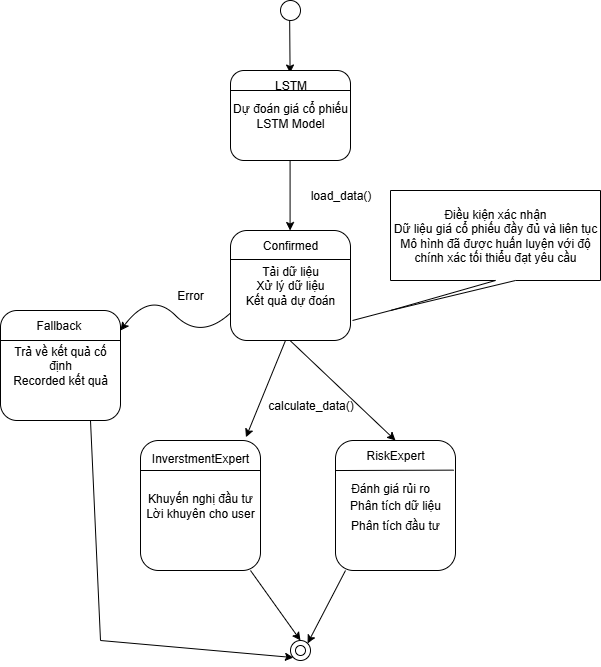

The diagram above was exported from draw.io. Its source (the exported page's mxGraphModel, read from the mxfile embedded in the PNG):
<mxGraphModel dx="1758" dy="2210" grid="1" gridSize="10" guides="1" tooltips="1" connect="1" arrows="1" fold="1" page="1" pageScale="1" pageWidth="850" pageHeight="1100" math="0" shadow="0">
  <root>
    <mxCell id="0" />
    <mxCell id="1" parent="0" />
    <mxCell id="BzZ3v_UXjA5oMVnoJN4J-29" value="" style="endArrow=classic;html=1;rounded=0;entryX=0.493;entryY=0.084;entryDx=0;entryDy=0;entryPerimeter=0;" edge="1" parent="1" target="BzZ3v_UXjA5oMVnoJN4J-39">
      <mxGeometry width="50" height="50" relative="1" as="geometry">
        <mxPoint x="-470.83000000000004" y="-130" as="sourcePoint" />
        <mxPoint x="-470.83000000000004" y="-90" as="targetPoint" />
      </mxGeometry>
    </mxCell>
    <mxCell id="BzZ3v_UXjA5oMVnoJN4J-30" value="Dự đoán giá cổ phiếu&lt;div&gt;LSTM Model&lt;/div&gt;" style="rounded=1;whiteSpace=wrap;html=1;" vertex="1" parent="1">
      <mxGeometry x="-530" y="-80" width="120" height="90" as="geometry" />
    </mxCell>
    <mxCell id="BzZ3v_UXjA5oMVnoJN4J-31" value="" style="endArrow=classic;html=1;rounded=0;" edge="1" parent="1">
      <mxGeometry width="50" height="50" relative="1" as="geometry">
        <mxPoint x="-470.42" y="10" as="sourcePoint" />
        <mxPoint x="-470.42" y="80" as="targetPoint" />
      </mxGeometry>
    </mxCell>
    <mxCell id="BzZ3v_UXjA5oMVnoJN4J-32" value="load_data()" style="text;html=1;align=center;verticalAlign=middle;resizable=0;points=[];autosize=1;strokeColor=none;fillColor=none;" vertex="1" parent="1">
      <mxGeometry x="-460" y="30" width="80" height="30" as="geometry" />
    </mxCell>
    <mxCell id="BzZ3v_UXjA5oMVnoJN4J-33" value="Tải dữ liệu&lt;div&gt;Xử lý dữ liệu&lt;/div&gt;&lt;div&gt;Kết quả dự đoán&lt;/div&gt;" style="rounded=1;whiteSpace=wrap;html=1;" vertex="1" parent="1">
      <mxGeometry x="-530" y="80" width="120" height="110" as="geometry" />
    </mxCell>
    <mxCell id="BzZ3v_UXjA5oMVnoJN4J-34" value="calculate_data()" style="text;html=1;align=center;verticalAlign=middle;resizable=0;points=[];autosize=1;strokeColor=none;fillColor=none;" vertex="1" parent="1">
      <mxGeometry x="-505" y="240" width="110" height="30" as="geometry" />
    </mxCell>
    <mxCell id="BzZ3v_UXjA5oMVnoJN4J-35" value="" style="endArrow=classic;html=1;rounded=0;" edge="1" parent="1" source="BzZ3v_UXjA5oMVnoJN4J-47">
      <mxGeometry width="50" height="50" relative="1" as="geometry">
        <mxPoint x="-520" y="500" as="sourcePoint" />
        <mxPoint x="-470" y="500" as="targetPoint" />
      </mxGeometry>
    </mxCell>
    <mxCell id="BzZ3v_UXjA5oMVnoJN4J-36" value="Phân tích dữ liệu" style="rounded=1;whiteSpace=wrap;html=1;" vertex="1" parent="1">
      <mxGeometry x="-425" y="290" width="120" height="130" as="geometry" />
    </mxCell>
    <mxCell id="BzZ3v_UXjA5oMVnoJN4J-37" value="" style="endArrow=classic;html=1;rounded=0;entryX=0.5;entryY=0;entryDx=0;entryDy=0;" edge="1" parent="1" target="BzZ3v_UXjA5oMVnoJN4J-44">
      <mxGeometry width="50" height="50" relative="1" as="geometry">
        <mxPoint x="-470.48" y="190" as="sourcePoint" />
        <mxPoint x="-510" y="260" as="targetPoint" />
      </mxGeometry>
    </mxCell>
    <mxCell id="BzZ3v_UXjA5oMVnoJN4J-38" value="" style="ellipse;whiteSpace=wrap;html=1;aspect=fixed;" vertex="1" parent="1">
      <mxGeometry x="-480" y="-150" width="20" height="20" as="geometry" />
    </mxCell>
    <mxCell id="BzZ3v_UXjA5oMVnoJN4J-39" value="LSTM" style="text;html=1;align=center;verticalAlign=middle;resizable=0;points=[];autosize=1;strokeColor=none;fillColor=none;" vertex="1" parent="1">
      <mxGeometry x="-500" y="-80" width="60" height="30" as="geometry" />
    </mxCell>
    <mxCell id="BzZ3v_UXjA5oMVnoJN4J-40" value="" style="endArrow=none;html=1;rounded=0;" edge="1" parent="1">
      <mxGeometry width="50" height="50" relative="1" as="geometry">
        <mxPoint x="-530" y="-60" as="sourcePoint" />
        <mxPoint x="-410" y="-60" as="targetPoint" />
      </mxGeometry>
    </mxCell>
    <mxCell id="BzZ3v_UXjA5oMVnoJN4J-41" value="" style="endArrow=none;html=1;rounded=0;" edge="1" parent="1">
      <mxGeometry width="50" height="50" relative="1" as="geometry">
        <mxPoint x="-530" y="109" as="sourcePoint" />
        <mxPoint x="-410" y="109" as="targetPoint" />
      </mxGeometry>
    </mxCell>
    <mxCell id="BzZ3v_UXjA5oMVnoJN4J-42" value="Confirmed" style="text;html=1;align=center;verticalAlign=middle;whiteSpace=wrap;rounded=0;" vertex="1" parent="1">
      <mxGeometry x="-500" y="80" width="60" height="30" as="geometry" />
    </mxCell>
    <mxCell id="BzZ3v_UXjA5oMVnoJN4J-43" value="" style="endArrow=none;html=1;rounded=0;exitX=0.002;exitY=0.231;exitDx=0;exitDy=0;exitPerimeter=0;entryX=0.985;entryY=0.228;entryDx=0;entryDy=0;entryPerimeter=0;" edge="1" parent="1" source="BzZ3v_UXjA5oMVnoJN4J-36" target="BzZ3v_UXjA5oMVnoJN4J-36">
      <mxGeometry width="50" height="50" relative="1" as="geometry">
        <mxPoint x="-415" y="320" as="sourcePoint" />
        <mxPoint x="-308.75" y="320" as="targetPoint" />
      </mxGeometry>
    </mxCell>
    <mxCell id="BzZ3v_UXjA5oMVnoJN4J-44" value="RiskExpert" style="text;html=1;align=center;verticalAlign=middle;whiteSpace=wrap;rounded=0;" vertex="1" parent="1">
      <mxGeometry x="-395" y="290" width="60" height="30" as="geometry" />
    </mxCell>
    <mxCell id="BzZ3v_UXjA5oMVnoJN4J-45" value="Đánh giá rủi ro&lt;div&gt;&lt;br&gt;&lt;/div&gt;" style="text;html=1;align=center;verticalAlign=middle;whiteSpace=wrap;rounded=0;" vertex="1" parent="1">
      <mxGeometry x="-415" y="330" width="90" height="30" as="geometry" />
    </mxCell>
    <mxCell id="BzZ3v_UXjA5oMVnoJN4J-46" value="Phân tích đầu tư" style="text;html=1;align=center;verticalAlign=middle;whiteSpace=wrap;rounded=0;" vertex="1" parent="1">
      <mxGeometry x="-415" y="360" width="100" height="30" as="geometry" />
    </mxCell>
    <mxCell id="BzZ3v_UXjA5oMVnoJN4J-47" value="" style="ellipse;whiteSpace=wrap;html=1;aspect=fixed;" vertex="1" parent="1">
      <mxGeometry x="-470" y="490" width="20" height="20" as="geometry" />
    </mxCell>
    <mxCell id="BzZ3v_UXjA5oMVnoJN4J-48" value="" style="curved=1;endArrow=classic;html=1;rounded=0;exitX=0;exitY=0.75;exitDx=0;exitDy=0;" edge="1" parent="1" source="BzZ3v_UXjA5oMVnoJN4J-33">
      <mxGeometry width="50" height="50" relative="1" as="geometry">
        <mxPoint x="-610" y="190" as="sourcePoint" />
        <mxPoint x="-640" y="180" as="targetPoint" />
        <Array as="points">
          <mxPoint x="-560" y="190" />
          <mxPoint x="-610" y="140" />
        </Array>
      </mxGeometry>
    </mxCell>
    <mxCell id="BzZ3v_UXjA5oMVnoJN4J-49" value="Error" style="text;html=1;align=center;verticalAlign=middle;whiteSpace=wrap;rounded=0;" vertex="1" parent="1">
      <mxGeometry x="-600" y="130" width="60" height="30" as="geometry" />
    </mxCell>
    <mxCell id="BzZ3v_UXjA5oMVnoJN4J-50" value="Trả về kết quả cố định&lt;div&gt;Recorded kết quả&lt;/div&gt;" style="rounded=1;whiteSpace=wrap;html=1;" vertex="1" parent="1">
      <mxGeometry x="-760" y="160" width="120" height="110" as="geometry" />
    </mxCell>
    <mxCell id="BzZ3v_UXjA5oMVnoJN4J-51" value="" style="endArrow=none;html=1;rounded=0;" edge="1" parent="1">
      <mxGeometry width="50" height="50" relative="1" as="geometry">
        <mxPoint x="-760" y="190" as="sourcePoint" />
        <mxPoint x="-640" y="190" as="targetPoint" />
      </mxGeometry>
    </mxCell>
    <mxCell id="BzZ3v_UXjA5oMVnoJN4J-52" value="Fallback&amp;nbsp;" style="text;html=1;align=center;verticalAlign=middle;whiteSpace=wrap;rounded=0;" vertex="1" parent="1">
      <mxGeometry x="-730" y="160" width="60" height="30" as="geometry" />
    </mxCell>
    <mxCell id="BzZ3v_UXjA5oMVnoJN4J-53" value="Khuyến nghị đầu tư&lt;div&gt;Lời khuyên cho user&lt;/div&gt;" style="rounded=1;whiteSpace=wrap;html=1;" vertex="1" parent="1">
      <mxGeometry x="-620" y="290" width="120" height="130" as="geometry" />
    </mxCell>
    <mxCell id="BzZ3v_UXjA5oMVnoJN4J-54" value="" style="endArrow=none;html=1;rounded=0;" edge="1" parent="1">
      <mxGeometry width="50" height="50" relative="1" as="geometry">
        <mxPoint x="-620" y="320" as="sourcePoint" />
        <mxPoint x="-500" y="320" as="targetPoint" />
      </mxGeometry>
    </mxCell>
    <mxCell id="BzZ3v_UXjA5oMVnoJN4J-55" value="InverstmentExpert&lt;div&gt;&lt;br&gt;&lt;/div&gt;" style="text;html=1;align=center;verticalAlign=middle;whiteSpace=wrap;rounded=0;" vertex="1" parent="1">
      <mxGeometry x="-590" y="300" width="60" height="30" as="geometry" />
    </mxCell>
    <mxCell id="BzZ3v_UXjA5oMVnoJN4J-56" value="" style="endArrow=classic;html=1;rounded=0;entryX=0.879;entryY=-0.025;entryDx=0;entryDy=0;entryPerimeter=0;" edge="1" parent="1" target="BzZ3v_UXjA5oMVnoJN4J-53">
      <mxGeometry width="50" height="50" relative="1" as="geometry">
        <mxPoint x="-475" y="190" as="sourcePoint" />
        <mxPoint x="-490" y="270" as="targetPoint" />
      </mxGeometry>
    </mxCell>
    <mxCell id="BzZ3v_UXjA5oMVnoJN4J-57" value="" style="ellipse;whiteSpace=wrap;html=1;aspect=fixed;" vertex="1" parent="1">
      <mxGeometry x="-465" y="495" width="10" height="10" as="geometry" />
    </mxCell>
    <mxCell id="BzZ3v_UXjA5oMVnoJN4J-58" value="" style="endArrow=classic;html=1;rounded=0;entryX=0.5;entryY=0;entryDx=0;entryDy=0;" edge="1" parent="1" target="BzZ3v_UXjA5oMVnoJN4J-47">
      <mxGeometry width="50" height="50" relative="1" as="geometry">
        <mxPoint x="-510" y="420" as="sourcePoint" />
        <mxPoint x="-460" y="370" as="targetPoint" />
      </mxGeometry>
    </mxCell>
    <mxCell id="BzZ3v_UXjA5oMVnoJN4J-59" value="" style="endArrow=classic;html=1;rounded=0;entryX=1;entryY=0;entryDx=0;entryDy=0;" edge="1" parent="1" target="BzZ3v_UXjA5oMVnoJN4J-47">
      <mxGeometry width="50" height="50" relative="1" as="geometry">
        <mxPoint x="-415" y="420" as="sourcePoint" />
        <mxPoint x="-425" y="470" as="targetPoint" />
      </mxGeometry>
    </mxCell>
    <mxCell id="BzZ3v_UXjA5oMVnoJN4J-60" value="Điều kiện xác nhận&lt;div&gt;Dữ liệu giá cổ phiếu đầy đủ và liên tục&lt;/div&gt;&lt;div&gt;Mô hình đã được huấn luyện với độ chính xác tối thiểu đạt yêu cầu&lt;/div&gt;" style="shape=callout;whiteSpace=wrap;html=1;perimeter=calloutPerimeter;position2=0;" vertex="1" parent="1">
      <mxGeometry x="-370" y="40" width="210" height="120" as="geometry" />
    </mxCell>
    <mxCell id="BzZ3v_UXjA5oMVnoJN4J-61" value="" style="endArrow=none;html=1;rounded=0;entryX=0;entryY=0;entryDx=0;entryDy=120;entryPerimeter=0;" edge="1" parent="1" target="BzZ3v_UXjA5oMVnoJN4J-60">
      <mxGeometry width="50" height="50" relative="1" as="geometry">
        <mxPoint x="-408" y="170" as="sourcePoint" />
        <mxPoint x="-345.7799999999999" y="160.00000000000009" as="targetPoint" />
      </mxGeometry>
    </mxCell>
    <mxCell id="BzZ3v_UXjA5oMVnoJN4J-64" value="" style="endArrow=none;html=1;rounded=0;" edge="1" parent="1">
      <mxGeometry width="50" height="50" relative="1" as="geometry">
        <mxPoint x="-660" y="490" as="sourcePoint" />
        <mxPoint x="-670" y="270" as="targetPoint" />
      </mxGeometry>
    </mxCell>
    <mxCell id="BzZ3v_UXjA5oMVnoJN4J-65" value="" style="endArrow=classic;html=1;rounded=0;entryX=0;entryY=1;entryDx=0;entryDy=0;" edge="1" parent="1" target="BzZ3v_UXjA5oMVnoJN4J-47">
      <mxGeometry width="50" height="50" relative="1" as="geometry">
        <mxPoint x="-660" y="490" as="sourcePoint" />
        <mxPoint x="-610" y="440" as="targetPoint" />
      </mxGeometry>
    </mxCell>
  </root>
</mxGraphModel>